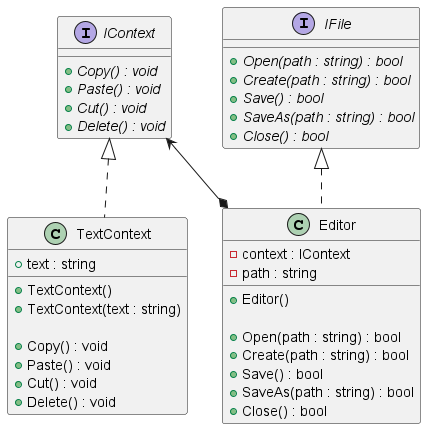

The diagram above was rendered by PlantUML. Its source (embedded in the PNG):
@startuml
'https://plantuml.com/class-diagram

interface IContext {
+ {abstract} Copy() : void
+ {abstract} Paste() : void
+ {abstract} Cut() : void
+ {abstract} Delete() : void
}

IContext <|.. TextContext
class TextContext {
+ text : string

+ TextContext()
+ TextContext(text : string)

+ Copy() : void
+ Paste() : void
+ Cut() : void
+ Delete() : void
}

interface IFile {
+ {abstract} Open(path : string) : bool
+ {abstract} Create(path : string) : bool
+ {abstract} Save() : bool
+ {abstract} SaveAs(path : string) : bool
+ {abstract} Close() : bool
}

IContext <--* Editor
IFile <|.. Editor
class Editor {
- context : IContext
- path : string

+ Editor()

+ Open(path : string) : bool
+ Create(path : string) : bool
+ Save() : bool
+ SaveAs(path : string) : bool
+ Close() : bool
}

@enduml